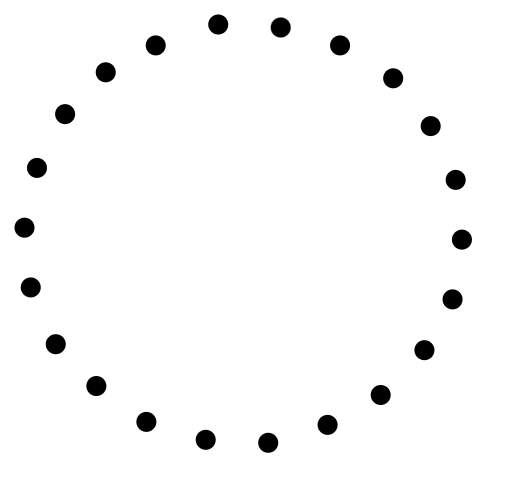

The diagram above was exported from draw.io. Its source (the exported page's mxGraphModel, read from the mxfile embedded in the PNG):
<mxGraphModel dx="1422" dy="865" grid="1" gridSize="10" guides="1" tooltips="1" connect="1" arrows="1" fold="1" page="1" pageScale="1" pageWidth="827" pageHeight="1169" math="1" shadow="0">
  <root>
    <mxCell id="0" />
    <mxCell id="1" parent="0" />
    <mxCell id="q1ds8jkIhjPcrS-P6sV0-2" value="" style="group" vertex="1" connectable="0" parent="1">
      <mxGeometry x="200" y="150" width="510" height="490" as="geometry" />
    </mxCell>
    <mxCell id="UNRnZC7fqWrHE--zTfam-32" value="" style="shape=waypoint;sketch=0;fillStyle=solid;size=6;pointerEvents=1;points=[];fillColor=none;resizable=0;rotatable=0;perimeter=centerPerimeter;snapToPoint=1;dashed=1;dashPattern=1 4;fontSize=4;fontColor=#0000FF;strokeColor=#000000;strokeWidth=8;" parent="q1ds8jkIhjPcrS-P6sV0-2" vertex="1">
      <mxGeometry x="428.0573122529645" y="274.87804878048775" width="40" height="40" as="geometry" />
    </mxCell>
    <mxCell id="UNRnZC7fqWrHE--zTfam-22" value="" style="shape=waypoint;sketch=0;fillStyle=solid;size=6;pointerEvents=1;points=[];fillColor=none;resizable=0;rotatable=0;perimeter=centerPerimeter;snapToPoint=1;dashed=1;dashPattern=1 4;fontSize=4;fontColor=#0000FF;strokeColor=#000000;strokeWidth=8;" parent="q1ds8jkIhjPcrS-P6sV0-2" vertex="1">
      <mxGeometry x="181.22134387351784" y="415.30487804878044" width="40" height="40" as="geometry" />
    </mxCell>
    <mxCell id="UNRnZC7fqWrHE--zTfam-23" value="" style="shape=waypoint;sketch=0;fillStyle=solid;size=6;pointerEvents=1;points=[];fillColor=none;resizable=0;rotatable=0;perimeter=centerPerimeter;snapToPoint=1;dashed=1;dashPattern=1 4;fontSize=4;fontColor=#0000FF;strokeColor=#000000;strokeWidth=8;" parent="q1ds8jkIhjPcrS-P6sV0-2" vertex="1">
      <mxGeometry x="121.8557312252965" y="397.3780487804877" width="40" height="40" as="geometry" />
    </mxCell>
    <mxCell id="UNRnZC7fqWrHE--zTfam-24" value="" style="shape=waypoint;sketch=0;fillStyle=solid;size=6;pointerEvents=1;points=[];fillColor=none;resizable=0;rotatable=0;perimeter=centerPerimeter;snapToPoint=1;dashed=1;dashPattern=1 4;fontSize=4;fontColor=#0000FF;strokeColor=#000000;strokeWidth=8;" parent="q1ds8jkIhjPcrS-P6sV0-2" vertex="1">
      <mxGeometry x="71.86363636363637" y="361.5243902439024" width="40" height="40" as="geometry" />
    </mxCell>
    <mxCell id="UNRnZC7fqWrHE--zTfam-25" value="" style="shape=waypoint;sketch=0;fillStyle=solid;size=6;pointerEvents=1;points=[];fillColor=none;resizable=0;rotatable=0;perimeter=centerPerimeter;snapToPoint=1;dashed=1;dashPattern=1 4;fontSize=4;fontColor=#0000FF;strokeColor=#000000;strokeWidth=8;" parent="q1ds8jkIhjPcrS-P6sV0-2" vertex="1">
      <mxGeometry x="31.245059288537565" y="319.6951219512195" width="40" height="40" as="geometry" />
    </mxCell>
    <mxCell id="UNRnZC7fqWrHE--zTfam-26" value="" style="shape=waypoint;sketch=0;fillStyle=solid;size=6;pointerEvents=1;points=[];fillColor=none;resizable=0;rotatable=0;perimeter=centerPerimeter;snapToPoint=1;dashed=1;dashPattern=1 4;fontSize=4;fontColor=#0000FF;strokeColor=#000000;strokeWidth=8;" parent="q1ds8jkIhjPcrS-P6sV0-2" vertex="1">
      <mxGeometry x="6.249011857707534" y="262.92682926829264" width="40" height="40" as="geometry" />
    </mxCell>
    <mxCell id="UNRnZC7fqWrHE--zTfam-27" value="" style="shape=waypoint;sketch=0;fillStyle=solid;size=6;pointerEvents=1;points=[];fillColor=none;resizable=0;rotatable=0;perimeter=centerPerimeter;snapToPoint=1;dashed=1;dashPattern=1 4;fontSize=4;fontColor=#0000FF;strokeColor=#000000;strokeWidth=8;" parent="q1ds8jkIhjPcrS-P6sV0-2" vertex="1">
      <mxGeometry y="203.17073170731703" width="40" height="40" as="geometry" />
    </mxCell>
    <mxCell id="UNRnZC7fqWrHE--zTfam-28" value="" style="shape=waypoint;sketch=0;fillStyle=solid;size=6;pointerEvents=1;points=[];fillColor=none;resizable=0;rotatable=0;perimeter=centerPerimeter;snapToPoint=1;dashed=1;dashPattern=1 4;fontSize=4;fontColor=#0000FF;strokeColor=#000000;strokeWidth=8;" parent="q1ds8jkIhjPcrS-P6sV0-2" vertex="1">
      <mxGeometry x="243.711462450593" y="418.29268292682923" width="40" height="40" as="geometry" />
    </mxCell>
    <mxCell id="UNRnZC7fqWrHE--zTfam-29" value="" style="shape=waypoint;sketch=0;fillStyle=solid;size=6;pointerEvents=1;points=[];fillColor=none;resizable=0;rotatable=0;perimeter=centerPerimeter;snapToPoint=1;dashed=1;dashPattern=1 4;fontSize=4;fontColor=#0000FF;strokeColor=#000000;strokeWidth=8;" parent="q1ds8jkIhjPcrS-P6sV0-2" vertex="1">
      <mxGeometry x="303.07707509881425" y="400.36585365853654" width="40" height="40" as="geometry" />
    </mxCell>
    <mxCell id="UNRnZC7fqWrHE--zTfam-30" value="" style="shape=waypoint;sketch=0;fillStyle=solid;size=6;pointerEvents=1;points=[];fillColor=none;resizable=0;rotatable=0;perimeter=centerPerimeter;snapToPoint=1;dashed=1;dashPattern=1 4;fontSize=4;fontColor=#0000FF;strokeColor=#000000;strokeWidth=8;" parent="q1ds8jkIhjPcrS-P6sV0-2" vertex="1">
      <mxGeometry x="356.1936758893282" y="370.4878048780487" width="40" height="40" as="geometry" />
    </mxCell>
    <mxCell id="UNRnZC7fqWrHE--zTfam-31" value="" style="shape=waypoint;sketch=0;fillStyle=solid;size=6;pointerEvents=1;points=[];fillColor=none;resizable=0;rotatable=0;perimeter=centerPerimeter;snapToPoint=1;dashed=1;dashPattern=1 4;fontSize=4;fontColor=#0000FF;strokeColor=#000000;strokeWidth=8;" parent="q1ds8jkIhjPcrS-P6sV0-2" vertex="1">
      <mxGeometry x="399.9367588932807" y="325.67073170731703" width="40" height="40" as="geometry" />
    </mxCell>
    <mxCell id="UNRnZC7fqWrHE--zTfam-34" value="" style="shape=waypoint;sketch=0;fillStyle=solid;size=6;pointerEvents=1;points=[];fillColor=none;resizable=0;rotatable=0;perimeter=centerPerimeter;snapToPoint=1;dashed=1;dashPattern=1 4;fontSize=4;fontColor=#0000FF;strokeColor=#000000;strokeWidth=8;" parent="q1ds8jkIhjPcrS-P6sV0-2" vertex="1">
      <mxGeometry x="437.4308300395257" y="215.12195121951214" width="40" height="40" as="geometry" />
    </mxCell>
    <mxCell id="UNRnZC7fqWrHE--zTfam-35" value="" style="shape=waypoint;sketch=0;fillStyle=solid;size=6;pointerEvents=1;points=[];fillColor=none;resizable=0;rotatable=0;perimeter=centerPerimeter;snapToPoint=1;dashed=1;dashPattern=1 4;fontSize=4;fontColor=#0000FF;strokeColor=#000000;strokeWidth=8;" parent="q1ds8jkIhjPcrS-P6sV0-2" vertex="1">
      <mxGeometry x="431.18181818181824" y="155.36585365853657" width="40" height="40" as="geometry" />
    </mxCell>
    <mxCell id="UNRnZC7fqWrHE--zTfam-36" value="" style="shape=waypoint;sketch=0;fillStyle=solid;size=6;pointerEvents=1;points=[];fillColor=none;resizable=0;rotatable=0;perimeter=centerPerimeter;snapToPoint=1;dashed=1;dashPattern=1 4;fontSize=4;fontColor=#0000FF;strokeColor=#000000;strokeWidth=8;" parent="q1ds8jkIhjPcrS-P6sV0-2" vertex="1">
      <mxGeometry x="406.18577075098824" y="101.58536585365854" width="40" height="40" as="geometry" />
    </mxCell>
    <mxCell id="UNRnZC7fqWrHE--zTfam-37" value="" style="shape=waypoint;sketch=0;fillStyle=solid;size=6;pointerEvents=1;points=[];fillColor=none;resizable=0;rotatable=0;perimeter=centerPerimeter;snapToPoint=1;dashed=1;dashPattern=1 4;fontSize=4;fontColor=#0000FF;strokeColor=#000000;strokeWidth=8;" parent="q1ds8jkIhjPcrS-P6sV0-2" vertex="1">
      <mxGeometry x="368.6916996047431" y="53.780487804878035" width="40" height="40" as="geometry" />
    </mxCell>
    <mxCell id="UNRnZC7fqWrHE--zTfam-42" value="" style="shape=waypoint;sketch=0;fillStyle=solid;size=6;pointerEvents=1;points=[];fillColor=none;resizable=0;rotatable=0;perimeter=centerPerimeter;snapToPoint=1;dashed=1;dashPattern=1 4;fontSize=4;fontColor=#0000FF;strokeColor=#000000;strokeWidth=8;" parent="q1ds8jkIhjPcrS-P6sV0-2" vertex="1">
      <mxGeometry x="81.23715415019763" y="47.80487804878048" width="40" height="40" as="geometry" />
    </mxCell>
    <mxCell id="UNRnZC7fqWrHE--zTfam-43" value="" style="shape=waypoint;sketch=0;fillStyle=solid;size=6;pointerEvents=1;points=[];fillColor=none;resizable=0;rotatable=0;perimeter=centerPerimeter;snapToPoint=1;dashed=1;dashPattern=1 4;fontSize=4;fontColor=#0000FF;strokeColor=#000000;strokeWidth=8;" parent="q1ds8jkIhjPcrS-P6sV0-2" vertex="1">
      <mxGeometry x="40.61857707509881" y="89.63414634146339" width="40" height="40" as="geometry" />
    </mxCell>
    <mxCell id="UNRnZC7fqWrHE--zTfam-44" value="" style="shape=waypoint;sketch=0;fillStyle=solid;size=6;pointerEvents=1;points=[];fillColor=none;resizable=0;rotatable=0;perimeter=centerPerimeter;snapToPoint=1;dashed=1;dashPattern=1 4;fontSize=4;fontColor=#0000FF;strokeColor=#000000;strokeWidth=8;" parent="q1ds8jkIhjPcrS-P6sV0-2" vertex="1">
      <mxGeometry x="12.498023715415014" y="143.41463414634143" width="40" height="40" as="geometry" />
    </mxCell>
    <mxCell id="UNRnZC7fqWrHE--zTfam-38" value="" style="shape=waypoint;sketch=0;fillStyle=solid;size=6;pointerEvents=1;points=[];fillColor=none;resizable=0;rotatable=0;perimeter=centerPerimeter;snapToPoint=1;dashed=1;dashPattern=1 4;fontSize=4;fontColor=#0000FF;strokeColor=#000000;strokeWidth=8;" parent="q1ds8jkIhjPcrS-P6sV0-2" vertex="1">
      <mxGeometry x="315.5750988142293" y="20.914634146341466" width="40" height="40" as="geometry" />
    </mxCell>
    <mxCell id="UNRnZC7fqWrHE--zTfam-39" value="" style="shape=waypoint;sketch=0;fillStyle=solid;size=6;pointerEvents=1;points=[];fillColor=none;resizable=0;rotatable=0;perimeter=centerPerimeter;snapToPoint=1;dashed=1;dashPattern=1 4;fontSize=4;fontColor=#0000FF;strokeColor=#000000;strokeWidth=8;" parent="q1ds8jkIhjPcrS-P6sV0-2" vertex="1">
      <mxGeometry x="256.20948616600793" y="2.987804878048788" width="40" height="40" as="geometry" />
    </mxCell>
    <mxCell id="UNRnZC7fqWrHE--zTfam-40" value="" style="shape=waypoint;sketch=0;fillStyle=solid;size=6;pointerEvents=1;points=[];fillColor=none;resizable=0;rotatable=0;perimeter=centerPerimeter;snapToPoint=1;dashed=1;dashPattern=1 4;fontSize=4;fontColor=#0000FF;strokeColor=#000000;strokeWidth=8;" parent="q1ds8jkIhjPcrS-P6sV0-2" vertex="1">
      <mxGeometry x="193.71936758893284" width="40" height="40" as="geometry" />
    </mxCell>
    <mxCell id="UNRnZC7fqWrHE--zTfam-41" value="" style="shape=waypoint;sketch=0;fillStyle=solid;size=6;pointerEvents=1;points=[];fillColor=none;resizable=0;rotatable=0;perimeter=centerPerimeter;snapToPoint=1;dashed=1;dashPattern=1 4;fontSize=4;fontColor=#0000FF;strokeColor=#000000;strokeWidth=8;" parent="q1ds8jkIhjPcrS-P6sV0-2" vertex="1">
      <mxGeometry x="131.22924901185775" y="20.914634146341466" width="40" height="40" as="geometry" />
    </mxCell>
  </root>
</mxGraphModel>